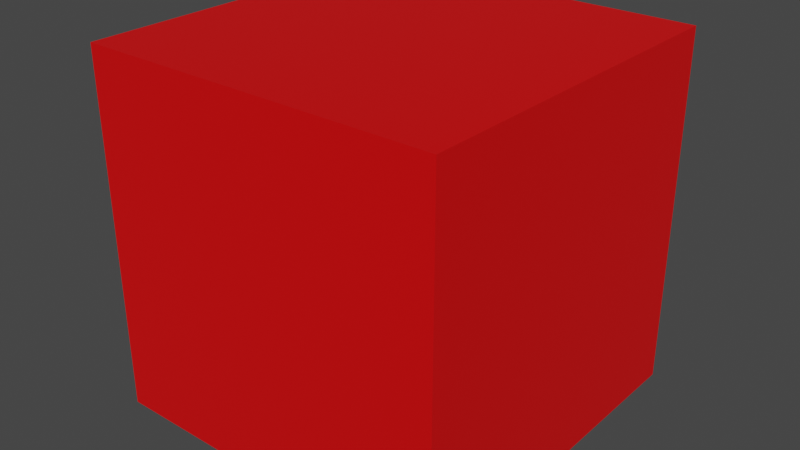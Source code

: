 # Source: sensor.blend  (saved by Blender 3.3.6; exported with 4.5.12 LTS)
import bpy
from mathutils import Matrix  # noqa: F401  (used for matrix-valued properties, if any)

bpy.ops.wm.read_factory_settings(use_empty=True)
scene = bpy.context.scene
scene.name = 'Scene'

# ---- collections
col_collection = bpy.data.collections.new('Collection'); scene.collection.children.link(col_collection)

# ---- materials (node trees are filled in below, after node groups)
mat_material = bpy.data.materials.new('Material')
mat_material.alpha_threshold = 0.0
mat_material.use_transparent_shadow = False
mat_material.roughness = 0.5
mat_material.line_color = (0.0, 0.0, 0.0, 1.0)

# ---- material node trees
mat_material.use_nodes = True; mat_material.node_tree.nodes.clear()
_N = mat_material.node_tree.nodes; _L = mat_material.node_tree.links
n0 = _N.new('ShaderNodeOutputMaterial'); n0.name = 'Material Output'; n0.location = (300, 300)
n1 = _N.new('ShaderNodeBsdfPrincipled'); n1.name = 'Principled BSDF'; n1.location = (10, 300)
n1.distribution = 'GGX'
n1.subsurface_method = 'RANDOM_WALK_SKIN'
n1.inputs[0].default_value = (0.8, 0.0, 0.0009851, 1.0)
n1.inputs[3].default_value = 1.45
n1.inputs[27].default_value = (0.0, 0.0, 0.0, 1.0)
n1.inputs[28].default_value = 1.0
_L.new(n1.outputs[0], n0.inputs[0])
n0.is_active_output = True

# ---- world
world_world = bpy.data.worlds.new('World'); scene.world = world_world
world_world.use_nodes = True; world_world.node_tree.nodes.clear()
_N = world_world.node_tree.nodes; _L = world_world.node_tree.links
n0 = _N.new('ShaderNodeOutputWorld'); n0.name = 'World Output'; n0.location = (300, 300)
n1 = _N.new('ShaderNodeBackground'); n1.name = 'Background'; n1.location = (10, 300)
n1.inputs[0].default_value = (0.05088, 0.05088, 0.05088, 1.0)
_L.new(n1.outputs[0], n0.inputs[0])
n0.is_active_output = True
world_world.color = (0.05088, 0.05088, 0.05088)
world_world.use_sun_shadow = False
world_world.sun_shadow_jitter_overblur = 0.0

# ---- meshes
me_cube = bpy.data.meshes.new('Cube')
me_cube.from_pydata([(1.0, 1.0, 1.0), (1.0, 1.0, -1.0), (1.0, -1.0, 1.0), (1.0, -1.0, -1.0), (-1.0, 1.0, 1.0), (-1.0, 1.0, -1.0), (-1.0, -1.0, 1.0), (-1.0, -1.0, -1.0)], [], [(0, 4, 6, 2), (3, 2, 6, 7), (7, 6, 4, 5), (5, 1, 3, 7), (1, 0, 2, 3), (5, 4, 0, 1)])
_uv = me_cube.uv_layers.new(name='UVMap')
_uv.uv.foreach_set('vector', [0.625, 0.5, 0.875, 0.5, 0.875, 0.75, 0.625, 0.75, 0.375, 0.75, 0.625, 0.75, 0.625, 1.0, 0.375, 1.0, 0.375, 0.0, 0.625, 0.0, 0.625, 0.25, 0.375, 0.25, 0.125, 0.5, 0.375, 0.5, 0.375, 0.75, 0.125, 0.75, 0.375, 0.5, 0.625, 0.5, 0.625, 0.75, 0.375, 0.75, 0.375, 0.25, 0.625, 0.25, 0.625, 0.5, 0.375, 0.5])
me_cube.materials.append(mat_material)
me_cube.use_mirror_vertex_groups = False
me_cube.update()

# ---- objects
ob_cube = bpy.data.objects.new('Cube', me_cube)

# ---- transforms, parenting, visibility, modifiers, constraints
ob_cube.location = (0.0, 0.0, 0.0)
ob_cube.lock_rotations_4d = False
ob_cube.empty_display_type = 'ARROWS'
ob_cube.lineart.crease_threshold = 0.0

# ---- collection membership
col_collection.objects.link(ob_cube)

# ---- scene / render settings (as saved in the file)
scene.frame_start = 1; scene.frame_end = 250; scene.frame_set(1)
scene.render.engine = 'BLENDER_EEVEE_NEXT'
scene.cycles.sampling_pattern = 'TABULATED_SOBOL'
scene.cycles.use_light_tree = False
scene.view_settings.view_transform = 'Filmic'
bpy.context.view_layer.update()

# ---- added for rendering (the .blend has no active camera and no usable light): camera, sun
cam_auto = bpy.data.cameras.new('AutoCamera')
cam_auto.lens = 50.0
cam_auto.sensor_width = 36.0
cam_auto.clip_end = 1000.0
ob_auto_camera = bpy.data.objects.new('AutoCamera', cam_auto)
scene.collection.objects.link(ob_auto_camera)
ob_auto_camera.location = (3.20507, -3.84609, 2.56406)
ob_auto_camera.rotation_euler = (1.09748, -7.21219e-08, 0.694738)
scene.camera = ob_auto_camera
light_auto_sun = bpy.data.lights.new('AutoSun', 'SUN')
light_auto_sun.energy = 3.0
light_auto_sun.angle = 0.0523599
ob_auto_sun = bpy.data.objects.new('AutoSun', light_auto_sun)
scene.collection.objects.link(ob_auto_sun)
ob_auto_sun.rotation_euler = (0.872665, 0.174533, 0.523599)
bpy.context.view_layer.update()
